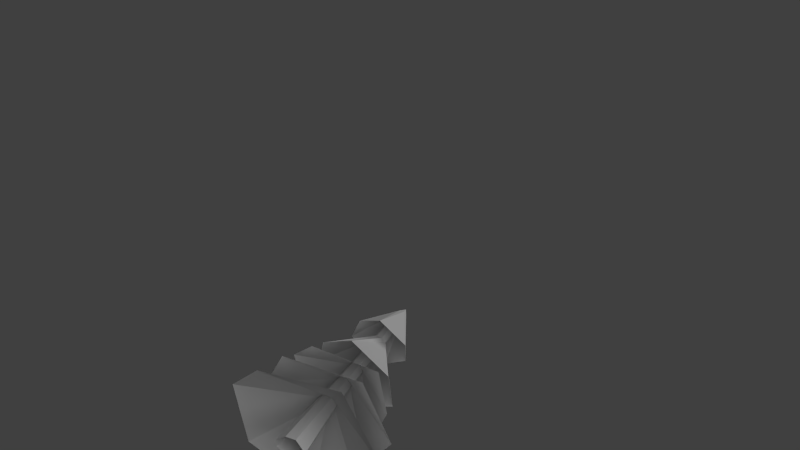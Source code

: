 # Source: sapin.blend  (saved by Blender 2.60.0; exported with 4.5.12 LTS)
import bpy
from mathutils import Matrix  # noqa: F401  (used for matrix-valued properties, if any)

bpy.ops.wm.read_factory_settings(use_empty=True)
scene = bpy.context.scene
scene.name = 'Scene'

# ---- collections
col_collection_1 = bpy.data.collections.new('Collection 1'); scene.collection.children.link(col_collection_1)

# ---- materials (node trees are filled in below, after node groups)
mat_material = bpy.data.materials.new('Material')
mat_material.alpha_threshold = 0.0
mat_material.use_transparent_shadow = False
mat_material.roughness = 0.5
mat_material.specular_intensity = 0.0

# ---- material node trees

# ---- world
world_world = bpy.data.worlds.new('World'); scene.world = world_world
world_world.color = (0.05088, 0.05088, 0.05088)
world_world.use_sun_shadow = False
world_world.sun_shadow_jitter_overblur = 0.0
world_world.cycles.sampling_method = 'MANUAL'
world_world.cycles.sample_map_resolution = 256

# ---- cameras
cam_camera = bpy.data.cameras.new('Camera')
cam_camera.clip_end = 100.0
cam_camera.lens = 70.0
cam_camera.ortho_scale = 7.314
cam_camera.dof.focus_distance = 0.0
cam_camera.dof.aperture_fstop = 128.0

# ---- lights
light_lamp = bpy.data.lights.new('Lamp', 'SUN')
light_lamp.transmission_factor = 0.0
light_lamp.cutoff_distance = 30.0
light_lamp.angle = 1.571
light_lamp.energy = 1.0
light_lamp.shadow_buffer_clip_start = 1.001
light_lamp.shadow_soft_size = 1.0
light_lamp.shadow_cascade_max_distance = 1000.0
light_lamp.cycles.use_multiple_importance_sampling = False

# ---- meshes
me_cylinder = bpy.data.meshes.new('Cylinder')
me_cylinder.from_pydata([(-2.937e-08, 0.225, 0.0), (0.1804, 0.1101, 0.0), (0.2288, -0.03064, 0.0), (0.09853, -0.2065, 0.0), (-0.05975, -0.1847, 0.0), (-0.2167, -0.03064, 0.0), (-0.2077, 0.08586, 0.0), (-2.937e-08, 0.1377, 0.9), (0.1077, 0.08586, 0.9), (0.1343, -0.03064, 0.9), (0.05975, -0.1241, 0.9), (-0.05975, -0.1241, 0.9), (-0.1343, -0.03064, 0.9), (-0.1077, 0.08586, 0.9), (-0.09118, 0.07272, 1.3), (-0.1137, -0.02595, 1.3), (-0.0506, -0.1051, 1.3), (0.0506, -0.1051, 1.3), (0.1137, -0.02595, 1.3), (0.09118, 0.07272, 1.3), (-3.008e-08, 0.1166, 1.3), (-0.08469, 0.06754, 1.61), (-0.1056, -0.0241, 1.61), (-0.047, -0.0976, 1.61), (0.047, -0.0976, 1.61), (0.1056, -0.0241, 1.61), (0.08469, 0.06754, 1.61), (-3.037e-08, 0.1083, 1.61), (-3.118e-08, 0.09321, 2.21), (0.07288, 0.05812, 2.21), (0.09088, -0.02074, 2.21), (0.04044, -0.08398, 2.21), (-0.04044, -0.08398, 2.21), (-0.09088, -0.02074, 2.21), (-0.07288, 0.05812, 2.21), (-0.05473, 0.04364, 2.81), (-0.06825, -0.01558, 2.81), (-0.03037, -0.06307, 2.81), (0.03037, -0.06307, 2.81), (0.06825, -0.01558, 2.81), (0.05473, 0.04364, 2.81), (-3.221e-08, 0.07, 2.81), (0.5745, -1.01, 0.3576), (1.225, -0.0923, 0.2487), (0.884, 0.7829, 0.2777), (0.09457, 1.049, 0.2992), (-0.8346, 0.5813, 0.2286), (-0.5792, -0.919, 0.2145), (-0.9831, -0.4609, 0.2006), (-0.8378, -0.1053, 0.7377), (-0.5801, -0.6905, 0.7602), (0.627, -0.84, 0.7602), (1.064, 0.02748, 0.7259), (0.5959, 0.8166, 0.845), (-0.8002, 0.4213, 0.7118), (0.7615, 0.004015, 1.123), (0.6152, -0.6531, 1.165), (0.52, 0.6444, 1.181), (0.11, 0.6806, 1.207), (-0.3777, -0.6347, 1.148), (-0.6602, -0.3522, 1.127), (-0.4576, 0.5226, 1.116), (-0.4257, -0.3934, 1.476), (0.000865, -0.6195, 1.501), (0.5577, -0.2374, 1.502), (0.6272, 0.2888, 1.492), (0.169, 0.5119, 1.458), (-0.3739, 0.3771, 1.563), (-0.5655, 0.1036, 1.556), (-0.2417, -0.3534, 2.102), (0.06651, -0.4978, 2.114), (0.4266, -0.1652, 2.17), (0.4226, 0.1429, 2.181), (0.09646, 0.3686, 2.183), (-0.2591, 0.3325, 2.194), (-0.4056, 0.05621, 2.148), (0.0, 0.0, 2.923), (-0.1202, 0.8807, 0.8627)], [], [(7, 13, 14, 20), (13, 12, 15, 14), (12, 11, 16, 15), (11, 10, 17, 16), (10, 9, 18, 17), (9, 8, 19, 18), (8, 7, 20, 19), (26, 27, 28, 29), (25, 26, 29, 30), (24, 25, 30, 31), (23, 24, 31, 32), (22, 23, 32, 33), (21, 22, 33, 34), (27, 21, 34, 28), (28, 34, 35, 41), (34, 33, 36, 35), (33, 32, 37, 36), (32, 31, 38, 37), (31, 30, 39, 38), (30, 29, 40, 39), (29, 28, 41, 40), (0, 6, 13, 7), (5, 12, 13, 6), (4, 11, 12, 5), (3, 10, 11, 4), (2, 9, 10, 3), (1, 8, 9, 2), (0, 7, 8, 1), (9, 10, 42, 43), (7, 8, 44, 45), (11, 12, 48, 47), (16, 17, 24, 23), (17, 18, 25, 24), (15, 16, 23, 22), (14, 15, 22, 21), (14, 21, 27, 20), (19, 20, 27, 26), (18, 19, 26, 25), (16, 17, 51, 50), (22, 23, 59, 60), (26, 27, 58, 57), (24, 25, 55, 56), (29, 30, 64, 65), (33, 34, 67, 68), (31, 32, 62, 63), (39, 40, 72, 71), (35, 36, 75, 74), (37, 38, 70, 69), (35, 36, 76), (36, 37, 76), (38, 39, 76), (39, 40, 76), (40, 41, 76), (35, 76, 41), (37, 38, 76), (38, 39, 71, 70), (40, 41, 73, 72), (35, 74, 73, 41), (36, 37, 69, 75), (32, 33, 68, 62), (30, 31, 63, 64), (28, 66, 67, 34), (28, 29, 65, 66), (23, 24, 56, 59), (21, 22, 60, 61), (25, 26, 57, 55), (21, 61, 58, 27), (17, 18, 52, 51), (18, 19, 53, 52), (14, 15, 49, 54), (15, 16, 50, 49), (19, 20, 77, 53), (14, 54, 77, 20), (7, 45, 46, 13), (12, 13, 46, 48), (8, 9, 43, 44), (10, 11, 47, 42)])
_uv = me_cylinder.uv_layers.new(name='UVTex')
_uv.uv.foreach_set('vector', [0.7892, 0.2141, 0.8139, 0.2141, 0.8139, 0.3041, 0.7892, 0.3041, 0.8139, 0.2141, 0.8388, 0.2141, 0.8388, 0.3041, 0.8139, 0.3041, 0.8388, 0.2141, 0.8637, 0.2141, 0.8637, 0.3041, 0.8388, 0.3041, 0.8637, 0.2141, 0.8887, 0.2141, 0.8887, 0.3041, 0.8637, 0.3041, 0.8887, 0.2141, 0.9136, 0.2141, 0.9136, 0.3041, 0.8887, 0.3041, 0.9136, 0.2141, 0.9385, 0.2141, 0.9385, 0.3041, 0.9136, 0.3041, 0.9385, 0.2141, 0.9632, 0.2141, 0.9632, 0.3041, 0.9385, 0.3041, 0.9255, 0.3866, 0.9452, 0.3866, 0.9452, 0.5222, 0.9255, 0.5222, 0.9057, 0.3866, 0.9255, 0.3866, 0.9255, 0.5222, 0.9057, 0.5222, 0.8859, 0.3866, 0.9057, 0.3866, 0.9057, 0.5222, 0.8859, 0.5222, 0.8661, 0.3866, 0.8859, 0.3866, 0.8859, 0.5222, 0.8661, 0.5222, 0.8463, 0.3866, 0.8661, 0.3866, 0.8661, 0.5222, 0.8463, 0.5222, 0.8266, 0.3866, 0.8463, 0.3866, 0.8463, 0.5222, 0.8266, 0.5222, 0.8068, 0.3866, 0.8266, 0.3866, 0.8266, 0.5222, 0.8068, 0.5222, 0.8105, 0.5287, 0.8285, 0.5287, 0.8285, 0.6646, 0.8105, 0.6646, 0.8285, 0.5287, 0.8466, 0.5287, 0.8466, 0.6646, 0.8285, 0.6646, 0.8466, 0.5287, 0.8647, 0.5287, 0.8647, 0.6646, 0.8466, 0.6646, 0.8647, 0.5287, 0.8828, 0.5287, 0.8828, 0.6646, 0.8647, 0.6646, 0.8828, 0.5287, 0.9009, 0.5287, 0.9009, 0.6646, 0.8828, 0.6646, 0.9009, 0.5287, 0.9189, 0.5287, 0.9189, 0.6646, 0.9009, 0.6646, 0.9189, 0.5287, 0.937, 0.5287, 0.937, 0.6646, 0.9189, 0.6646, 0.7526, 0.005987, 0.7933, 0.005987, 0.7933, 0.2063, 0.7526, 0.2063, 0.8199, 0.005987, 0.8199, 0.2063, 0.7933, 0.2063, 0.7933, 0.005987, 0.8582, 0.005987, 0.8582, 0.2063, 0.8199, 0.2063, 0.8199, 0.005987, 0.8897, 0.005987, 0.8897, 0.2063, 0.8582, 0.2063, 0.8582, 0.005987, 0.9279, 0.005987, 0.9279, 0.2063, 0.8897, 0.2063, 0.8897, 0.005987, 0.9577, 0.005987, 0.9577, 0.2063, 0.9279, 0.2063, 0.9279, 0.005987, 0.9944, 0.005987, 0.9944, 0.2063, 0.9577, 0.2063, 0.9577, 0.005987, 0.2785, 0.2651, 0.2683, 0.237, 0.4224, 0.09721, 0.502, 0.3303, 0.2331, 0.2911, 0.2607, 0.2896, 0.3645, 0.48, 0.1811, 0.48, 0.2394, 0.2266, 0.2143, 0.2429, 0.06131, 0.08056, 0.1778, 0.01408, 0.8642, 0.3114, 0.8863, 0.3114, 0.8863, 0.3815, 0.8642, 0.3815, 0.8863, 0.3114, 0.9084, 0.3114, 0.9084, 0.3815, 0.8863, 0.3815, 0.8421, 0.3114, 0.8642, 0.3114, 0.8642, 0.3815, 0.8421, 0.3815, 0.8201, 0.3114, 0.8421, 0.3114, 0.8421, 0.3815, 0.8201, 0.3815, 0.8201, 0.3114, 0.8201, 0.3815, 0.798, 0.3815, 0.798, 0.3114, 0.9305, 0.3114, 0.9525, 0.3114, 0.9525, 0.3815, 0.9305, 0.3815, 0.9084, 0.3114, 0.9305, 0.3114, 0.9305, 0.3815, 0.9084, 0.3815, 0.2095, 0.8347, 0.2368, 0.8342, 0.3774, 0.978, 0.1146, 0.978, 0.585, 0.8129, 0.5932, 0.8318, 0.4878, 0.9293, 0.4403, 0.8549, 0.6312, 0.8047, 0.6165, 0.7921, 0.6688, 0.6694, 0.756, 0.7034, 0.6134, 0.8382, 0.63, 0.8245, 0.7718, 0.8637, 0.6939, 0.9868, 0.635, 0.2618, 0.6445, 0.2502, 0.7668, 0.2749, 0.7041, 0.3824, 0.6155, 0.2357, 0.6123, 0.2486, 0.5048, 0.2671, 0.5079, 0.1923, 0.643, 0.2351, 0.6293, 0.2272, 0.5923, 0.09933, 0.7073, 0.1161, 0.4751, 0.5531, 0.4842, 0.5545, 0.4777, 0.6422, 0.4155, 0.6197, 0.4906, 0.5406, 0.4848, 0.5353, 0.522, 0.4623, 0.5628, 0.5145, 0.4754, 0.536, 0.4704, 0.5446, 0.3778, 0.5137, 0.4234, 0.4623, 0.6747, 0.4699, 0.6814, 0.461, 0.6968, 0.4797, 0.6814, 0.461, 0.6913, 0.4561, 0.6968, 0.4797, 0.7023, 0.4561, 0.7122, 0.461, 0.6968, 0.4797, 0.7122, 0.461, 0.7189, 0.4699, 0.6968, 0.4797, 0.7189, 0.4699, 0.721, 0.4807, 0.6968, 0.4797, 0.6747, 0.4699, 0.6968, 0.4797, 0.6726, 0.4807, 0.6913, 0.4561, 0.7023, 0.4561, 0.6968, 0.4797, 0.4704, 0.5446, 0.4751, 0.5531, 0.4155, 0.6197, 0.3778, 0.5137, 0.4842, 0.5545, 0.4904, 0.5485, 0.5571, 0.5946, 0.4777, 0.6422, 0.4906, 0.5406, 0.5628, 0.5145, 0.5571, 0.5946, 0.4904, 0.5485, 0.4848, 0.5353, 0.4754, 0.536, 0.4234, 0.4623, 0.522, 0.4623, 0.6293, 0.2272, 0.6155, 0.2357, 0.5079, 0.1923, 0.5923, 0.09933, 0.6445, 0.2502, 0.643, 0.2351, 0.7073, 0.1161, 0.7668, 0.2749, 0.6204, 0.2599, 0.5846, 0.3824, 0.5048, 0.2671, 0.6123, 0.2486, 0.6204, 0.2599, 0.635, 0.2618, 0.7041, 0.3824, 0.5846, 0.3824, 0.5932, 0.8318, 0.6134, 0.8382, 0.6939, 0.9868, 0.4878, 0.9293, 0.5962, 0.7944, 0.585, 0.8129, 0.4403, 0.8549, 0.5258, 0.6694, 0.63, 0.8245, 0.6312, 0.8047, 0.756, 0.7034, 0.7718, 0.8637, 0.5962, 0.7944, 0.5258, 0.6694, 0.6688, 0.6694, 0.6165, 0.7921, 0.2368, 0.8342, 0.2518, 0.8116, 0.4582, 0.7811, 0.3774, 0.978, 0.2518, 0.8116, 0.24, 0.7857, 0.3286, 0.6273, 0.4582, 0.7811, 0.1961, 0.793, 0.193, 0.8168, 0.03389, 0.8593, 0.02048, 0.7436, 0.193, 0.8168, 0.2095, 0.8347, 0.1146, 0.978, 0.03389, 0.8593, 0.24, 0.7857, 0.2155, 0.7798, 0.1691, 0.6246, 0.3286, 0.6273, 0.1961, 0.793, 0.02048, 0.7436, 0.1691, 0.6246, 0.2155, 0.7798, 0.2331, 0.2911, 0.1811, 0.48, 0.01024, 0.3165, 0.2119, 0.2718, 0.2143, 0.2429, 0.2119, 0.2718, 0.01024, 0.3165, 0.06131, 0.08056, 0.2607, 0.2896, 0.2785, 0.2651, 0.502, 0.3303, 0.3645, 0.48, 0.2683, 0.237, 0.2394, 0.2266, 0.1778, 0.01408, 0.4224, 0.09721])
me_cylinder.materials.append(mat_material)
me_cylinder.use_remesh_preserve_volume = False
me_cylinder.use_remesh_preserve_attributes = False
me_cylinder.use_mirror_vertex_groups = False
me_cylinder.update()
arm_armature = bpy.data.armatures.new('Armature')  # bones are not reproduced

# ---- objects
ob_armature = bpy.data.objects.new('Armature', arm_armature)
ob_cylinder = bpy.data.objects.new('Cylinder', me_cylinder)
ob_lamp = bpy.data.objects.new('Lamp', light_lamp)
ob_camera = bpy.data.objects.new('Camera', cam_camera)

# ---- transforms, parenting, visibility, modifiers, constraints
ob_armature.location = (0.0, 0.0, 0.0)
ob_armature.hide_viewport = True
ob_armature.lineart.crease_threshold = 0.0
ob_cylinder.parent = ob_armature
ob_cylinder.matrix_parent_inverse = Matrix(((1.0, 0.0, 0.0, -0.0), (0.0, 7.55e-08, 1.0, -2.729), (0.0, -1.0, 7.55e-08, -0.0), (0.0, 0.0, 0.0, 1.0)))
ob_cylinder.location = (0.0, 0.0, 0.0)
ob_cylinder.lineart.crease_threshold = 0.0
ob_lamp.location = (6.117, -0.9915, 8.343)
ob_lamp.rotation_euler = (0.6578, 0.05295, 1.439)
ob_lamp.lock_rotations_4d = False
ob_lamp.empty_display_type = 'ARROWS'
ob_lamp.color = (0.0, 0.0, 0.0, 0.0)
ob_lamp.lineart.crease_threshold = 0.0
ob_camera.location = (7.781, -13.29, 15.0)
ob_camera.rotation_euler = (0.8582, 0.0, 0.5287)
ob_camera.lock_rotations_4d = False
ob_camera.empty_display_type = 'ARROWS'
ob_camera.color = (0.0, 0.0, 0.0, 0.0)
ob_camera.display_type = 'WIRE'
ob_camera.lineart.crease_threshold = 0.0

# ---- collection membership
col_collection_1.objects.link(ob_armature)
col_collection_1.objects.link(ob_cylinder)
col_collection_1.objects.link(ob_lamp)
col_collection_1.objects.link(ob_camera)

# ---- scene / render settings (as saved in the file)
scene.camera = ob_camera
scene.frame_start = 1; scene.frame_end = 250; scene.frame_set(0)
scene.render.engine = 'BLENDER_EEVEE_NEXT'
scene.render.image_settings.color_mode = 'RGB'
scene.render.image_settings.compression = 90
scene.render.resolution_percentage = 50
scene.render.dither_intensity = 0.0
scene.render.bake_margin = 2
scene.render.bake_bias = 0.0
scene.cycles.use_denoising = False
scene.cycles.samples = 10
scene.cycles.sampling_pattern = 'TABULATED_SOBOL'
scene.cycles.light_sampling_threshold = 0.0
scene.cycles.use_adaptive_sampling = False
scene.cycles.use_light_tree = False
scene.cycles.blur_glossy = 0.0
scene.cycles.volume_bounces = 1
scene.cycles.pixel_filter_type = 'GAUSSIAN'
scene.cycles.sample_clamp_indirect = 0.0
scene.view_settings.view_transform = 'Standard'
bpy.context.view_layer.update()
